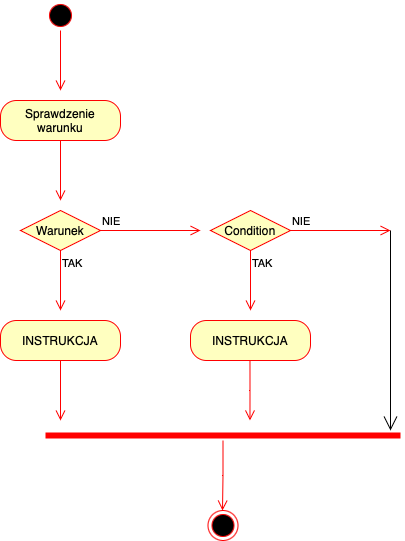

The diagram above was exported from draw.io. Its source (the exported page's mxGraphModel, read from the mxfile embedded in the PNG):
<mxGraphModel dx="795" dy="539" grid="1" gridSize="10" guides="1" tooltips="1" connect="1" arrows="1" fold="1" page="1" pageScale="1" pageWidth="850" pageHeight="1100" math="0" shadow="0">
  <root>
    <mxCell id="0" />
    <mxCell id="1" parent="0" />
    <mxCell id="hfVUKjkVCZezJRn9lU2P-1" value="" style="ellipse;html=1;shape=startState;fillColor=#000000;strokeColor=#ff0000;" vertex="1" parent="1">
      <mxGeometry x="425" y="50" width="30" height="30" as="geometry" />
    </mxCell>
    <mxCell id="hfVUKjkVCZezJRn9lU2P-2" value="" style="edgeStyle=orthogonalEdgeStyle;html=1;verticalAlign=bottom;endArrow=open;endSize=8;strokeColor=#ff0000;rounded=0;" edge="1" source="hfVUKjkVCZezJRn9lU2P-1" parent="1">
      <mxGeometry relative="1" as="geometry">
        <mxPoint x="440" y="140" as="targetPoint" />
      </mxGeometry>
    </mxCell>
    <mxCell id="hfVUKjkVCZezJRn9lU2P-4" value="Sprawdzenie warunku" style="rounded=1;whiteSpace=wrap;html=1;arcSize=40;fontColor=#000000;fillColor=#ffffc0;strokeColor=#ff0000;" vertex="1" parent="1">
      <mxGeometry x="380" y="150" width="120" height="40" as="geometry" />
    </mxCell>
    <mxCell id="hfVUKjkVCZezJRn9lU2P-5" value="" style="edgeStyle=orthogonalEdgeStyle;html=1;verticalAlign=bottom;endArrow=open;endSize=8;strokeColor=#ff0000;rounded=0;" edge="1" source="hfVUKjkVCZezJRn9lU2P-4" parent="1">
      <mxGeometry relative="1" as="geometry">
        <mxPoint x="440" y="250" as="targetPoint" />
      </mxGeometry>
    </mxCell>
    <mxCell id="hfVUKjkVCZezJRn9lU2P-6" value="Warunek" style="rhombus;whiteSpace=wrap;html=1;fontColor=#000000;fillColor=#ffffc0;strokeColor=#ff0000;" vertex="1" parent="1">
      <mxGeometry x="400" y="260" width="80" height="40" as="geometry" />
    </mxCell>
    <mxCell id="hfVUKjkVCZezJRn9lU2P-7" value="NIE" style="edgeStyle=orthogonalEdgeStyle;html=1;align=left;verticalAlign=bottom;endArrow=open;endSize=8;strokeColor=#ff0000;rounded=0;" edge="1" source="hfVUKjkVCZezJRn9lU2P-6" parent="1">
      <mxGeometry x="-1" relative="1" as="geometry">
        <mxPoint x="580" y="280" as="targetPoint" />
      </mxGeometry>
    </mxCell>
    <mxCell id="hfVUKjkVCZezJRn9lU2P-8" value="TAK" style="edgeStyle=orthogonalEdgeStyle;html=1;align=left;verticalAlign=top;endArrow=open;endSize=8;strokeColor=#ff0000;rounded=0;" edge="1" source="hfVUKjkVCZezJRn9lU2P-6" parent="1">
      <mxGeometry x="-1" relative="1" as="geometry">
        <mxPoint x="440" y="360" as="targetPoint" />
        <mxPoint as="offset" />
      </mxGeometry>
    </mxCell>
    <mxCell id="hfVUKjkVCZezJRn9lU2P-9" value="Condition" style="rhombus;whiteSpace=wrap;html=1;fontColor=#000000;fillColor=#ffffc0;strokeColor=#ff0000;" vertex="1" parent="1">
      <mxGeometry x="590" y="260" width="80" height="40" as="geometry" />
    </mxCell>
    <mxCell id="hfVUKjkVCZezJRn9lU2P-10" value="NIE" style="edgeStyle=orthogonalEdgeStyle;html=1;align=left;verticalAlign=bottom;endArrow=open;endSize=8;strokeColor=#ff0000;rounded=0;" edge="1" source="hfVUKjkVCZezJRn9lU2P-9" parent="1">
      <mxGeometry x="-1" relative="1" as="geometry">
        <mxPoint x="770" y="280" as="targetPoint" />
      </mxGeometry>
    </mxCell>
    <mxCell id="hfVUKjkVCZezJRn9lU2P-11" value="TAK" style="edgeStyle=orthogonalEdgeStyle;html=1;align=left;verticalAlign=top;endArrow=open;endSize=8;strokeColor=#ff0000;rounded=0;" edge="1" source="hfVUKjkVCZezJRn9lU2P-9" parent="1">
      <mxGeometry x="-1" relative="1" as="geometry">
        <mxPoint x="630" y="360" as="targetPoint" />
      </mxGeometry>
    </mxCell>
    <mxCell id="hfVUKjkVCZezJRn9lU2P-14" value="" style="ellipse;html=1;shape=endState;fillColor=#000000;strokeColor=#ff0000;" vertex="1" parent="1">
      <mxGeometry x="587.5" y="560" width="30" height="30" as="geometry" />
    </mxCell>
    <mxCell id="hfVUKjkVCZezJRn9lU2P-15" value="INSTRUKCJA" style="rounded=1;whiteSpace=wrap;html=1;arcSize=40;fontColor=#000000;fillColor=#ffffc0;strokeColor=#ff0000;" vertex="1" parent="1">
      <mxGeometry x="380" y="370" width="120" height="40" as="geometry" />
    </mxCell>
    <mxCell id="hfVUKjkVCZezJRn9lU2P-16" value="" style="edgeStyle=orthogonalEdgeStyle;html=1;verticalAlign=bottom;endArrow=open;endSize=8;strokeColor=#ff0000;rounded=0;" edge="1" source="hfVUKjkVCZezJRn9lU2P-15" parent="1">
      <mxGeometry relative="1" as="geometry">
        <mxPoint x="440" y="470" as="targetPoint" />
      </mxGeometry>
    </mxCell>
    <mxCell id="hfVUKjkVCZezJRn9lU2P-17" value="INSTRUKCJA" style="rounded=1;whiteSpace=wrap;html=1;arcSize=40;fontColor=#000000;fillColor=#ffffc0;strokeColor=#ff0000;" vertex="1" parent="1">
      <mxGeometry x="570" y="370" width="120" height="40" as="geometry" />
    </mxCell>
    <mxCell id="hfVUKjkVCZezJRn9lU2P-18" value="" style="edgeStyle=orthogonalEdgeStyle;html=1;verticalAlign=bottom;endArrow=open;endSize=8;strokeColor=#ff0000;rounded=0;" edge="1" parent="1">
      <mxGeometry relative="1" as="geometry">
        <mxPoint x="629.48" y="470" as="targetPoint" />
        <mxPoint x="629.48" y="410.0000000000001" as="sourcePoint" />
        <Array as="points">
          <mxPoint x="629.48" y="440" />
          <mxPoint x="630.48" y="440" />
        </Array>
      </mxGeometry>
    </mxCell>
    <mxCell id="hfVUKjkVCZezJRn9lU2P-19" value="" style="endArrow=open;endFill=1;endSize=12;html=1;rounded=0;" edge="1" parent="1">
      <mxGeometry width="160" relative="1" as="geometry">
        <mxPoint x="770" y="280" as="sourcePoint" />
        <mxPoint x="770" y="480" as="targetPoint" />
      </mxGeometry>
    </mxCell>
    <mxCell id="hfVUKjkVCZezJRn9lU2P-21" value="" style="shape=line;html=1;strokeWidth=6;strokeColor=#ff0000;" vertex="1" parent="1">
      <mxGeometry x="425" y="480" width="355" height="10" as="geometry" />
    </mxCell>
    <mxCell id="hfVUKjkVCZezJRn9lU2P-22" value="" style="edgeStyle=orthogonalEdgeStyle;html=1;verticalAlign=bottom;endArrow=open;endSize=8;strokeColor=#ff0000;rounded=0;" edge="1" source="hfVUKjkVCZezJRn9lU2P-21" parent="1">
      <mxGeometry relative="1" as="geometry">
        <mxPoint x="602" y="560" as="targetPoint" />
        <Array as="points">
          <mxPoint x="602" y="525" />
          <mxPoint x="602" y="560" />
        </Array>
      </mxGeometry>
    </mxCell>
  </root>
</mxGraphModel>